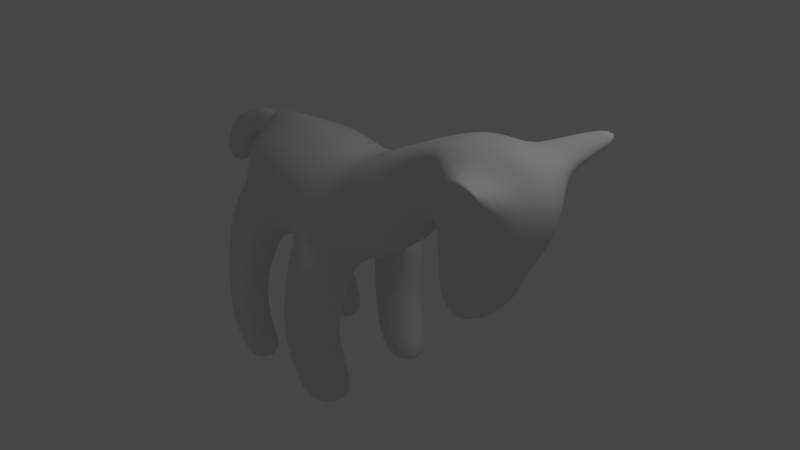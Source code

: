 # Source: girafe.blend  (saved by Blender 2.79.0; exported with 4.5.12 LTS)
import bpy
from mathutils import Matrix  # noqa: F401  (used for matrix-valued properties, if any)

bpy.ops.wm.read_factory_settings(use_empty=True)
scene = bpy.context.scene
scene.name = 'Scene'

# ---- collections
col_collection_1 = bpy.data.collections.new('Collection 1'); scene.collection.children.link(col_collection_1)

# ---- world
world_world = bpy.data.worlds.new('World'); scene.world = world_world
world_world.color = (0.05088, 0.05088, 0.05088)
world_world.use_sun_shadow = False
world_world.sun_shadow_jitter_overblur = 0.0
world_world.cycles.sampling_method = 'MANUAL'

# ---- cameras
cam_camera = bpy.data.cameras.new('Camera')
cam_camera.clip_end = 100.0
cam_camera.lens = 35.0
cam_camera.sensor_width = 32.0
cam_camera.sensor_height = 18.0
cam_camera.ortho_scale = 7.314
cam_camera.dof.focus_distance = 0.0

# ---- lights
light_lamp = bpy.data.lights.new('Lamp', 'POINT')
light_lamp.transmission_factor = 0.0
light_lamp.cutoff_distance = 30.0
light_lamp.energy = 100.0
light_lamp.shadow_buffer_clip_start = 1.001
light_lamp.shadow_soft_size = 0.1
light_lamp.shadow_maximum_resolution = 0.006
light_lamp.use_absolute_resolution = True

# ---- meshes
me_cube = bpy.data.meshes.new('Cube')
me_cube.from_pydata([(-0.7587, -0.7677, -2.316), (-0.5451, -0.7253, 0.6866), (0.7597, -0.7253, -0.7639), (0.5208, -0.7253, 0.6866), (-0.6867, -0.2559, -0.9082), (-0.6867, -0.8696, -0.2945), (-0.6867, -0.8696, 0.2173), (-0.6867, -0.2559, 0.831), (0.7464, -0.2559, -1.063), (0.6624, -0.2559, 0.831), (0.6624, -0.8696, 0.2173), (0.6624, -0.8696, -0.2945), (-0.2002, -0.8334, -0.872), (0.1759, -0.8334, -0.872), (0.1759, -0.8334, 0.7948), (-0.2002, -0.8334, 0.7948), (0.2671, -0.3031, 1.074), (-0.2914, -0.3031, 1.074), (-0.2914, -0.3031, -1.151), (0.2671, -0.3031, -1.151), (0.2332, -1.1, -0.3712), (-0.2575, -1.1, -0.3712), (0.2332, -1.1, 0.294), (-0.2575, -1.1, 0.294), (1.204, -0.5336, 1.296), (1.394, -0.5336, 0.2226), (-0.9721, -0.3163, -0.3915), (-0.9721, -0.3163, 0.3143), (1.02, -0.7253, -0.5057), (0.7778, -0.7253, 0.8621), (1.178, -0.2559, -0.5478), (0.8873, -0.2559, 1.092), (0.9898, -0.8696, 0.5135), (1.075, -0.8696, 0.03089), (1.658, -0.5336, 0.6364), (1.648, -0.5336, 1.774), (1.518, -0.1883, 0.1896), (1.29, -0.1883, 1.477), (1.37, -0.6398, 1.022), (1.437, -0.6398, 0.6437), (1.666, -0.1883, 0.3835), (1.758, -0.1883, 1.892), (1.762, -0.6398, 1.41), (1.766, -0.6398, 1.009), (0.7051, -1.296, -0.6437), (0.8023, -1.027, -1.055), (0.2185, -1.101, -1.189), (0.789, -0.4934, -1.212), (0.3097, -0.5144, -1.309), (0.2759, -1.495, -0.7811), (0.5413, -1.499, -2.112), (0.6602, -1.157, -2.349), (0.129, -1.172, -2.478), (0.6125, -0.6875, -2.301), (0.2063, -0.6728, -2.385), (0.1776, -1.612, -2.284), (0.6282, -1.462, -3.013), (0.747, -1.071, -3.155), (0.2159, -1.053, -3.283), (0.6993, -0.6298, -2.989), (0.2931, -0.5943, -3.066), (0.2644, -1.528, -3.208), (0.7486, -1.391, -3.841), (0.876, -1.028, -3.841), (0.3657, -1.012, -3.841), (0.8146, -0.6184, -3.841), (0.4374, -0.5855, -3.841), (0.4108, -1.452, -3.841), (-0.7553, -0.4874, -1.116), (-0.6894, -0.7803, -3.275), (-0.7553, -1.273, -0.7488), (-0.2688, -1.043, -1.279), (-0.3599, -0.4492, -1.361), (-0.3261, -1.463, -0.8993), (-0.9878, -0.7201, -0.6946), (-0.5288, -0.7285, -3.779), (-0.8062, -1.376, -2.31), (-0.4157, -1.186, -2.339), (-0.4656, -0.7589, -2.267), (-0.5027, -1.548, -2.251), (-1.008, -0.9827, -2.232), (-0.7364, -1.389, -3.29), (-0.3524, -1.199, -3.146), (-0.409, -0.7715, -3.098), (-0.447, -1.56, -3.099), (-0.9415, -0.9953, -3.303), (-0.425, -1.071, -3.779), (-0.5758, -1.337, -3.779), (-0.1918, -1.147, -3.779), (-0.2484, -0.7197, -3.779), (-0.2864, -1.508, -3.779), (-0.7808, -0.9434, -3.779), (2.372, -0.2549, 1.911), (1.989, -0.8647, 1.692), (1.876, -0.8839, 0.8764), (1.846, -0.7774, 0.7595), (1.731, -0.5815, 0.3469), (1.984, -1.033, 1.311), (1.917, -0.9175, 0.5177), (1.915, -0.4779, -1.082), (-0.9577, 8.991e-09, 0.5633), (-0.9577, 0.1899, 0.5633), (2.313, -1.17, 1.127), (2.139, -1.018, 1.017), (2.22, -0.9138, 0.5934), (1.951, -0.7929, -0.4766), (2.459, -0.7735, 0.846), (1.723, -0.5405, -0.5237), (1.821, -0.8364, 0.9904), (1.752, -0.7302, 0.7018), (1.873, -0.8364, 1.361), (2.128, -0.2216, 1.951), (1.708, -0.3849, 0.4227), (1.818, -0.7302, 1.758), (1.757, -0.4883, -0.7719), (1.986, -0.8746, 0.1486), (1.713, -0.5815, 0.005595), (2.161, -0.9138, 0.07252), (2.564, -0.2643, 0.5178), (1.934, -0.7049, -0.8051), (2.4, -0.7212, 0.3527), (2.097, -0.8187, -0.4677), (1.825, -0.3703, -1.082), (2.331, -0.275, -0.2378), (2.195, -0.6461, -0.376), (2.049, -0.7053, -0.7719), (2.232, -0.2811, -0.7719), (2.125, -0.5566, -0.7719), (1.974, -0.4339, -1.082), (2.067, -0.2646, -1.082), (2.013, -0.3797, -1.082), (-0.9151, 0.1899, 0.4175), (-0.7437, 0.1537, 0.7278), (2.628, -0.2643, 1.39), (2.416, -0.8137, 1.527), (2.525, -1.626, 2.102), (2.48, -1.7, 1.96), (2.604, -1.658, 1.811), (2.668, -1.604, 1.85), (-0.7587, 0.7677, -2.316), (-0.5451, 0.7253, 0.6866), (0.7597, 0.7253, -0.7639), (0.5208, 0.7253, 0.6866), (-0.6867, 0.2559, -0.9082), (-0.6867, 0.8696, -0.2945), (-0.6867, 0.8696, 0.2173), (-0.6867, 0.2559, 0.831), (0.7464, 0.2559, -1.063), (0.6624, 0.2559, 0.831), (0.6624, 0.8696, 0.2173), (0.6624, 0.8696, -0.2945), (-0.2002, 0.8334, -0.872), (0.1759, 0.8334, -0.872), (0.1759, 0.8334, 0.7948), (-0.2002, 0.8334, 0.7948), (0.2671, 0.3031, 1.074), (-0.2914, 0.3031, 1.074), (-0.2914, 0.3031, -1.151), (0.2671, 0.3031, -1.151), (0.2332, 1.1, -0.3712), (-0.2575, 1.1, -0.3712), (0.2332, 1.1, 0.294), (-0.2575, 1.1, 0.294), (1.204, 0.5336, 1.296), (1.394, 0.5336, 0.2226), (-0.9721, 0.3163, -0.3915), (-0.9721, 0.3163, 0.3143), (1.02, 0.7253, -0.5057), (0.7778, 0.7253, 0.8621), (1.178, 0.2559, -0.5478), (0.8873, 0.2559, 1.092), (0.9898, 0.8696, 0.5135), (1.075, 0.8696, 0.03089), (1.658, 0.5336, 0.6364), (1.648, 0.5336, 1.774), (1.518, 0.1883, 0.1896), (1.29, 0.1883, 1.477), (1.37, 0.6398, 1.022), (1.437, 0.6398, 0.6437), (1.666, 0.1883, 0.3835), (1.758, 0.1883, 1.892), (1.762, 0.6398, 1.41), (1.766, 0.6398, 1.009), (0.7051, 1.296, -0.6437), (0.8023, 1.027, -1.055), (0.2185, 1.101, -1.189), (0.789, 0.4934, -1.212), (0.3097, 0.5144, -1.309), (0.2759, 1.495, -0.7811), (0.5413, 1.499, -2.112), (0.6602, 1.157, -2.349), (0.129, 1.172, -2.478), (0.6125, 0.6875, -2.301), (0.2063, 0.6728, -2.385), (0.1776, 1.612, -2.284), (0.6282, 1.462, -3.013), (0.747, 1.071, -3.155), (0.2159, 1.053, -3.283), (0.6993, 0.6298, -2.989), (0.2931, 0.5943, -3.066), (0.2644, 1.528, -3.208), (0.7486, 1.391, -3.841), (0.876, 1.028, -3.841), (0.3657, 1.012, -3.841), (0.8146, 0.6184, -3.841), (0.4374, 0.5855, -3.841), (0.4108, 1.452, -3.841), (-0.7553, 0.4874, -1.116), (-0.6894, 0.7803, -3.275), (-0.7553, 1.273, -0.7488), (-0.2688, 1.043, -1.279), (-0.3599, 0.4492, -1.361), (-0.3261, 1.463, -0.8993), (-0.9878, 0.7201, -0.6946), (-0.5288, 0.7285, -3.779), (-0.8062, 1.376, -2.31), (-0.4157, 1.186, -2.339), (-0.4656, 0.7589, -2.267), (-0.5027, 1.548, -2.251), (-1.008, 0.9827, -2.232), (-0.7364, 1.389, -3.29), (-0.3524, 1.199, -3.146), (-0.409, 0.7715, -3.098), (-0.447, 1.56, -3.099), (-0.9415, 0.9953, -3.303), (-0.425, 1.071, -3.779), (-0.5758, 1.337, -3.779), (-0.1918, 1.147, -3.779), (-0.2484, 0.7197, -3.779), (-0.2864, 1.508, -3.779), (-0.7808, 0.9434, -3.779), (-0.6867, 0.0, -0.9082), (-0.6581, -4.312e-08, 1.133), (0.7464, 0.0, -1.063), (0.6624, 0.0, 0.831), (0.2671, 0.0, 1.074), (-0.3998, -1.478e-08, 1.184), (-0.2914, 0.0, -1.151), (0.2671, 0.0, -1.151), (-0.9721, 0.0, -0.3915), (-0.9721, 0.0, 0.3143), (1.178, 0.0, -0.5478), (0.8873, 0.0, 1.092), (1.518, 0.0, 0.1896), (1.29, 0.0, 1.477), (1.666, 0.0, 0.3835), (1.758, 0.0, 1.892), (2.372, 0.2549, 1.911), (-0.9151, 0.0, 0.4175), (1.876, 0.8839, 0.8764), (1.846, 0.7774, 0.7595), (1.731, 0.5815, 0.3469), (2.372, 0.0, 1.911), (1.984, 1.033, 1.311), (1.917, 0.9175, 0.5177), (1.915, 0.4779, -1.082), (1.731, 0.0, 0.3469), (2.628, 0.2643, 1.39), (2.416, 0.8137, 1.527), (2.628, 0.0, 1.39), (2.313, 1.17, 1.127), (2.139, 1.018, 1.017), (2.22, 0.9138, 0.5934), (1.951, 0.7929, -0.4766), (2.459, 0.7735, 0.846), (1.723, 0.5405, -0.5237), (1.821, 0.8364, 0.9904), (1.752, 0.7302, 0.7018), (1.873, 0.8364, 1.361), (2.128, 0.0, 1.951), (2.128, 0.2216, 1.951), (1.708, 0.3849, 0.4227), (1.708, 0.0, 0.4227), (1.818, 0.7302, 1.758), (1.757, 0.4883, -0.7719), (1.986, 0.8746, 0.1486), (1.713, 0.5815, 0.005595), (2.161, 0.9138, 0.07252), (1.713, 0.0, 0.005595), (2.564, 0.0, 0.5178), (2.564, 0.2643, 0.5178), (1.934, 0.7049, -0.8051), (2.4, 0.7212, 0.3527), (2.097, 0.8187, -0.4677), (1.825, 0.3703, -1.082), (1.723, 0.0, -0.5237), (2.331, 0.0, -0.2378), (2.331, 0.275, -0.2378), (2.195, 0.6461, -0.376), (2.049, 0.7053, -0.7719), (1.757, 0.0, -0.7719), (2.232, 0.0, -0.7719), (2.232, 0.2811, -0.7719), (2.125, 0.5566, -0.7719), (1.974, 0.4339, -1.082), (1.783, 0.0, -1.082), (2.091, 0.0, -1.082), (2.067, 0.2646, -1.082), (2.013, 0.3797, -1.082), (-0.7376, -3.783e-08, 1.005), (1.989, 0.8647, 1.692), (-0.9151, -0.1899, 0.4175), (-0.7437, -0.1537, 0.7278), (2.525, 1.626, 2.102), (2.48, 1.7, 1.96), (2.604, 1.658, 1.811), (2.668, 1.604, 1.85), (-0.895, 0.1537, 1.008), (-0.895, -8.991e-09, 1.008), (-0.9577, -0.1899, 0.5633), (-0.895, -0.1537, 1.008), (-1.359, -0.2436, 0.6715), (-1.154, -0.3011, 0.06383), (-1.359, 1.472e-07, 0.6715), (-1.154, 1.627e-07, 0.06383), (-1.359, 0.2436, 0.6715), (-1.154, 0.3011, 0.06383), (-1.611, 5.557e-07, -0.2172), (-1.286, 5.277e-07, -0.4798), (-1.286, -0.2884, -0.4798), (-1.611, -0.2333, -0.2172), (-1.611, 0.2333, -0.2172), (-1.286, 0.2884, -0.4798), (-1.09, 7.053e-08, 0.8391), (-1.09, -0.1848, 0.8391), (-1.044, -0.2284, 0.3431), (-1.044, 8.701e-08, 0.3431), (-1.044, 0.2284, 0.3431), (-1.09, 0.1848, 0.8391), (1.949, 9.565e-09, -1.18)], [], [(11, 2, 28, 33), (23, 15, 1, 6), (19, 8, 47, 48), (17, 7, 1, 15), (9, 16, 14, 3), (16, 17, 15, 14), (234, 235, 16, 9), (235, 236, 17, 16), (236, 232, 7, 17), (12, 21, 73, 71), (18, 19, 13, 12), (231, 237, 18, 4), (237, 238, 19, 18), (238, 233, 8, 19), (26, 4, 68, 74), (21, 23, 6, 5), (8, 2, 45, 47), (13, 20, 21, 12), (11, 10, 22, 20), (20, 22, 23, 21), (10, 3, 14, 22), (22, 14, 15, 23), (234, 9, 31, 242), (9, 3, 29, 31), (10, 11, 33, 32), (21, 5, 70, 73), (5, 6, 27, 26), (6, 1, 7, 27), (33, 28, 25, 39), (28, 30, 36, 25), (242, 31, 37, 244), (31, 29, 24, 37), (32, 33, 39, 38), (2, 8, 30, 28), (3, 10, 32, 29), (39, 25, 34, 43), (25, 36, 40, 34), (244, 37, 41, 246), (37, 24, 35, 41), (38, 39, 43, 42), (29, 32, 38, 24), (110, 108, 94, 97), (108, 109, 95, 94), (113, 110, 97, 93), (111, 113, 93, 92), (269, 111, 92, 252), (112, 272, 256, 96), (24, 38, 42, 35), (44, 49, 55, 50), (45, 44, 50, 51), (20, 13, 46, 49), (2, 11, 44, 45), (13, 19, 48, 46), (11, 20, 49, 44), (54, 53, 59, 60), (55, 52, 58, 61), (46, 48, 54, 52), (49, 46, 52, 55), (48, 47, 53, 54), (47, 45, 51, 53), (58, 60, 66, 64), (56, 61, 67, 62), (53, 51, 57, 59), (51, 50, 56, 57), (50, 55, 61, 56), (52, 54, 60, 58), (66, 65, 63, 64), (63, 62, 67, 64), (61, 58, 64, 67), (60, 59, 65, 66), (59, 57, 63, 65), (57, 56, 62, 63), (68, 72, 78, 0), (71, 73, 79, 77), (74, 68, 0, 80), (18, 12, 71, 72), (4, 18, 72, 68), (5, 26, 74, 70), (78, 77, 82, 83), (79, 76, 81, 84), (76, 80, 85, 81), (70, 74, 80, 76), (73, 70, 76, 79), (72, 71, 77, 78), (69, 83, 89, 75), (82, 84, 90, 88), (85, 69, 75, 91), (80, 0, 69, 85), (77, 79, 84, 82), (0, 78, 83, 69), (75, 89, 88, 86), (88, 90, 87, 86), (86, 87, 91, 75), (81, 85, 91, 87), (84, 81, 87, 90), (83, 82, 88, 89), (36, 243, 245, 40), (30, 241, 243, 36), (146, 166, 131, 132), (26, 27, 240, 239), (4, 26, 239, 231), (8, 233, 241, 30), (94, 98, 104, 103), (96, 98, 94, 95), (252, 92, 133, 259), (106, 104, 117, 120), (97, 94, 103, 102), (259, 133, 118, 279), (109, 112, 96, 95), (106, 133, 134, 102), (104, 106, 102, 103), (104, 98, 115, 117), (98, 96, 116, 115), (97, 102, 137, 136), (325, 324, 311, 312), (34, 40, 112, 109), (40, 245, 272, 112), (246, 41, 111, 269), (41, 35, 113, 111), (35, 42, 110, 113), (43, 34, 109, 108), (42, 43, 108, 110), (116, 278, 285, 107), (118, 120, 124, 123), (279, 118, 123, 286), (120, 117, 121, 124), (133, 106, 120, 118), (96, 256, 278, 116), (121, 105, 119, 125), (105, 107, 114, 119), (107, 285, 290, 114), (123, 124, 127, 126), (115, 116, 107, 105), (117, 115, 105, 121), (291, 126, 129, 296), (127, 125, 128, 130), (125, 119, 99, 128), (114, 290, 295, 122), (124, 121, 125, 127), (286, 123, 126, 291), (119, 114, 122, 99), (126, 127, 130, 129), (92, 93, 134, 133), (324, 323, 313, 311), (7, 232, 299, 302), (166, 240, 248, 131), (135, 136, 137, 138), (102, 134, 138, 137), (93, 97, 136, 135), (134, 93, 135, 138), (150, 172, 167, 141), (162, 145, 140, 154), (158, 187, 186, 147), (156, 154, 140, 146), (148, 142, 153, 155), (155, 153, 154, 156), (234, 148, 155, 235), (235, 155, 156, 236), (236, 156, 146, 232), (151, 210, 212, 160), (157, 151, 152, 158), (231, 143, 157, 237), (237, 157, 158, 238), (238, 158, 147, 233), (165, 213, 207, 143), (160, 144, 145, 162), (147, 186, 184, 141), (152, 151, 160, 159), (150, 159, 161, 149), (159, 160, 162, 161), (149, 161, 153, 142), (161, 162, 154, 153), (234, 242, 170, 148), (148, 170, 168, 142), (149, 171, 172, 150), (160, 212, 209, 144), (144, 165, 166, 145), (145, 166, 146, 140), (172, 178, 164, 167), (167, 164, 175, 169), (242, 244, 176, 170), (170, 176, 163, 168), (171, 177, 178, 172), (141, 167, 169, 147), (142, 168, 171, 149), (178, 182, 173, 164), (164, 173, 179, 175), (244, 246, 180, 176), (176, 180, 174, 163), (177, 181, 182, 178), (168, 163, 177, 171), (268, 253, 249, 266), (266, 249, 250, 267), (273, 300, 253, 268), (270, 247, 300, 273), (269, 252, 247, 270), (271, 251, 256, 272), (163, 174, 181, 177), (183, 189, 194, 188), (184, 190, 189, 183), (159, 188, 185, 152), (141, 184, 183, 150), (152, 185, 187, 158), (150, 183, 188, 159), (193, 199, 198, 192), (194, 200, 197, 191), (185, 191, 193, 187), (188, 194, 191, 185), (187, 193, 192, 186), (186, 192, 190, 184), (197, 203, 205, 199), (195, 201, 206, 200), (192, 198, 196, 190), (190, 196, 195, 189), (189, 195, 200, 194), (191, 197, 199, 193), (205, 203, 202, 204), (202, 203, 206, 201), (200, 206, 203, 197), (199, 205, 204, 198), (198, 204, 202, 196), (196, 202, 201, 195), (207, 139, 217, 211), (210, 216, 218, 212), (213, 219, 139, 207), (157, 211, 210, 151), (143, 207, 211, 157), (144, 209, 213, 165), (217, 222, 221, 216), (218, 223, 220, 215), (215, 220, 224, 219), (209, 215, 219, 213), (212, 218, 215, 209), (211, 217, 216, 210), (208, 214, 228, 222), (221, 227, 229, 223), (224, 230, 214, 208), (219, 224, 208, 139), (216, 221, 223, 218), (139, 208, 222, 217), (214, 225, 227, 228), (227, 225, 226, 229), (225, 214, 230, 226), (220, 226, 230, 224), (223, 229, 226, 220), (222, 228, 227, 221), (175, 179, 245, 243), (169, 175, 243, 241), (232, 146, 132, 299), (165, 239, 240, 166), (143, 231, 239, 165), (147, 169, 241, 233), (249, 261, 262, 254), (251, 250, 249, 254), (252, 259, 257, 247), (264, 282, 277, 262), (253, 260, 261, 249), (259, 279, 280, 257), (267, 250, 251, 271), (264, 260, 258, 257), (262, 261, 260, 264), (262, 277, 275, 254), (254, 275, 276, 251), (253, 304, 305, 260), (27, 7, 302, 301), (173, 267, 271, 179), (179, 271, 272, 245), (246, 269, 270, 180), (180, 270, 273, 174), (174, 273, 268, 181), (182, 266, 267, 173), (181, 268, 266, 182), (276, 265, 285, 278), (280, 287, 288, 282), (279, 286, 287, 280), (282, 288, 283, 277), (257, 280, 282, 264), (251, 276, 278, 256), (283, 289, 281, 263), (263, 281, 274, 265), (265, 274, 290, 285), (287, 292, 293, 288), (275, 263, 265, 276), (277, 283, 263, 275), (291, 296, 297, 292), (293, 298, 294, 289), (289, 294, 255, 281), (274, 284, 295, 290), (288, 293, 289, 283), (286, 291, 292, 287), (281, 255, 284, 274), (292, 297, 298, 293), (247, 257, 258, 300), (240, 27, 301, 248), (299, 132, 307, 308), (302, 299, 308, 310), (303, 306, 305, 304), (260, 305, 306, 258), (300, 303, 304, 253), (258, 306, 303, 300), (248, 301, 309, 100), (301, 302, 310, 309), (132, 131, 101, 307), (131, 248, 100, 101), (313, 315, 321, 317), (312, 311, 320, 319), (327, 326, 314, 316), (328, 327, 316, 315), (326, 325, 312, 314), (323, 328, 315, 313), (319, 320, 317, 318), (322, 318, 317, 321), (311, 313, 317, 320), (316, 314, 318, 322), (314, 312, 319, 318), (315, 316, 322, 321), (308, 307, 328, 323), (100, 309, 325, 326), (307, 101, 327, 328), (101, 100, 326, 327), (310, 308, 323, 324), (309, 310, 324, 325), (294, 298, 329), (129, 130, 329), (122, 295, 329), (255, 294, 329), (298, 297, 329), (295, 284, 329), (296, 129, 329), (99, 122, 329), (297, 296, 329), (130, 128, 329), (284, 255, 329), (128, 99, 329)])
me_cube.polygons.foreach_set('use_smooth', [True] * 334)
me_cube.use_remesh_preserve_volume = False
me_cube.use_remesh_preserve_attributes = False
me_cube.use_mirror_vertex_groups = False
me_cube.update()

# ---- objects
ob_cube = bpy.data.objects.new('Cube', me_cube)
ob_lamp = bpy.data.objects.new('Lamp', light_lamp)
ob_camera = bpy.data.objects.new('Camera', cam_camera)

# ---- transforms, parenting, visibility, modifiers, constraints
ob_cube.location = (-0.8563, -1.025e-07, 0.7629)
ob_cube.scale = (1.396, 0.7007, 0.6999)
ob_cube.lineart.crease_threshold = 0.0
_m = ob_cube.modifiers.new('Subsurf', 'SUBSURF')
_m.uv_smooth = 'PRESERVE_CORNERS'
_m.quality = 2
_m.levels = 2
_m.show_only_control_edges = False
ob_lamp.location = (4.076, 1.005, 5.904)
ob_lamp.rotation_euler = (0.6503, 0.05522, 1.866)
ob_lamp.lock_rotations_4d = False
ob_lamp.empty_display_type = 'ARROWS'
ob_lamp.color = (0.0, 0.0, 0.0, 0.0)
ob_lamp.lineart.crease_threshold = 0.0
ob_camera.location = (7.481, -6.508, 5.344)
ob_camera.rotation_euler = (1.109, 0.0, 0.8149)
ob_camera.lock_rotations_4d = False
ob_camera.empty_display_type = 'ARROWS'
ob_camera.color = (0.0, 0.0, 0.0, 0.0)
ob_camera.display_type = 'WIRE'
ob_camera.lineart.crease_threshold = 0.0

# ---- collection membership
col_collection_1.objects.link(ob_cube)
col_collection_1.objects.link(ob_lamp)
col_collection_1.objects.link(ob_camera)

# ---- scene / render settings (as saved in the file)
scene.camera = ob_camera
scene.frame_start = 1; scene.frame_end = 250; scene.frame_set(1)
scene.render.engine = 'CYCLES'
scene.render.resolution_percentage = 50
scene.render.dither_intensity = 0.0
scene.cycles.use_denoising = False
scene.cycles.samples = 576
scene.cycles.sampling_pattern = 'TABULATED_SOBOL'
scene.cycles.use_adaptive_sampling = False
scene.cycles.use_light_tree = False
scene.cycles.blur_glossy = 0.0
scene.cycles.max_bounces = 128
scene.cycles.diffuse_bounces = 128
scene.cycles.glossy_bounces = 128
scene.cycles.transmission_bounces = 128
scene.cycles.volume_bounces = 128
scene.cycles.transparent_max_bounces = 128
scene.cycles.sample_clamp_indirect = 0.0
scene.view_settings.view_transform = 'Filmic'
bpy.context.view_layer.update()
